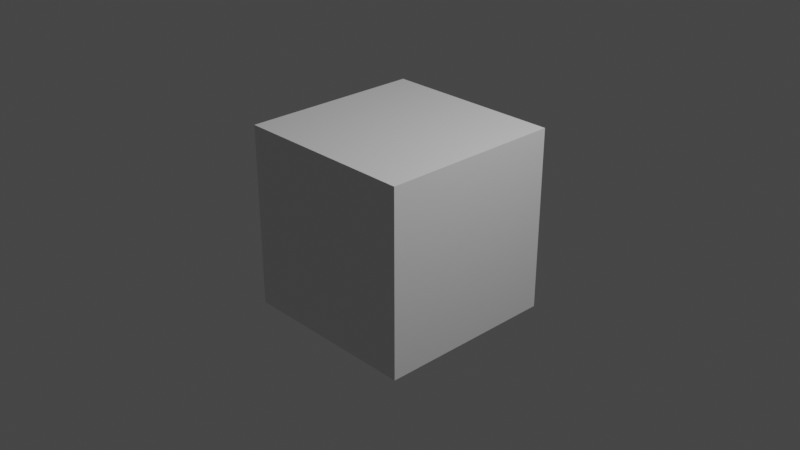 # Source: v_pistol_engineer-draw.blend  (saved by Blender 2.92.15; exported with 4.5.12 LTS)
import bpy
from mathutils import Matrix  # noqa: F401  (used for matrix-valued properties, if any)

bpy.ops.wm.read_factory_settings(use_empty=True)
scene = bpy.context.scene
scene.name = 'draw'

# ---- collections
col_collection = bpy.data.collections.new('Collection'); scene.collection.children.link(col_collection)
col_v_pistol_engineer = bpy.data.collections.new('v_pistol_engineer'); scene.collection.children.link(col_v_pistol_engineer)

# ---- materials (node trees are filled in below, after node groups)
mat_material = bpy.data.materials.new('Material')
mat_material.alpha_threshold = 0.0
mat_material.use_transparent_shadow = False
mat_material.line_color = (0.0, 0.0, 0.0, 1.0)

# ---- material node trees
mat_material.use_nodes = True; mat_material.node_tree.nodes.clear()
_N = mat_material.node_tree.nodes; _L = mat_material.node_tree.links
n0 = _N.new('ShaderNodeOutputMaterial'); n0.name = 'Material Output'; n0.location = (300, 300)
n1 = _N.new('ShaderNodeBsdfPrincipled'); n1.name = 'Principled BSDF'; n1.location = (10, 300)
n1.distribution = 'GGX'
n1.subsurface_method = 'BURLEY'
n1.inputs[2].default_value = 0.4
n1.inputs[3].default_value = 1.45
n1.inputs[27].default_value = (0.0, 0.0, 0.0, 1.0)
n1.inputs[28].default_value = 1.0
_L.new(n1.outputs[0], n0.inputs[0])
n0.is_active_output = True

# ---- world
world_world = bpy.data.worlds.new('World'); scene.world = world_world
world_world.use_nodes = True; world_world.node_tree.nodes.clear()
_N = world_world.node_tree.nodes; _L = world_world.node_tree.links
n0 = _N.new('ShaderNodeOutputWorld'); n0.name = 'World Output'; n0.location = (300, 300)
n1 = _N.new('ShaderNodeBackground'); n1.name = 'Background'; n1.location = (10, 300)
n1.inputs[0].default_value = (0.05088, 0.05088, 0.05088, 1.0)
_L.new(n1.outputs[0], n0.inputs[0])
n0.is_active_output = True
world_world.color = (0.05088, 0.05088, 0.05088)
world_world.use_sun_shadow = False
world_world.sun_shadow_jitter_overblur = 0.0

# ---- cameras
cam_camera = bpy.data.cameras.new('Camera')
cam_camera.clip_end = 100.0
cam_camera.ortho_scale = 7.314

# ---- lights
light_light = bpy.data.lights.new('Light', 'POINT')
light_light.transmission_factor = 0.0
light_light.energy = 1000.0
light_light.shadow_soft_size = 0.1
light_light.shadow_maximum_resolution = 0.006
light_light.use_absolute_resolution = True

# ---- meshes
me_cube = bpy.data.meshes.new('Cube')
me_cube.from_pydata([(1.0, 1.0, 1.0), (1.0, 1.0, -1.0), (1.0, -1.0, 1.0), (1.0, -1.0, -1.0), (-1.0, 1.0, 1.0), (-1.0, 1.0, -1.0), (-1.0, -1.0, 1.0), (-1.0, -1.0, -1.0)], [], [(0, 4, 6, 2), (3, 2, 6, 7), (7, 6, 4, 5), (5, 1, 3, 7), (1, 0, 2, 3), (5, 4, 0, 1)])
_uv = me_cube.uv_layers.new(name='UVMap')
_uv.uv.foreach_set('vector', [0.625, 0.5, 0.875, 0.5, 0.875, 0.75, 0.625, 0.75, 0.375, 0.75, 0.625, 0.75, 0.625, 1.0, 0.375, 1.0, 0.375, 0.0, 0.625, 0.0, 0.625, 0.25, 0.375, 0.25, 0.125, 0.5, 0.375, 0.5, 0.375, 0.75, 0.125, 0.75, 0.375, 0.5, 0.625, 0.5, 0.625, 0.75, 0.375, 0.75, 0.375, 0.25, 0.625, 0.25, 0.625, 0.5, 0.375, 0.5])
me_cube.materials.append(mat_material)
me_cube.use_remesh_preserve_volume = False
me_cube.use_remesh_preserve_attributes = False
me_cube.use_mirror_vertex_groups = False
me_cube.update()
arm_v_pistol_engineer_qc_skeleton = bpy.data.armatures.new('v_pistol_engineer.qc_skeleton')  # bones are not reproduced

# ---- objects
ob_v_pistol_engineer_qc_skeleton_proxy = bpy.data.objects.new('v_pistol_engineer.qc_skeleton_proxy', arm_v_pistol_engineer_qc_skeleton)
ob_cube = bpy.data.objects.new('Cube', me_cube)
ob_light = bpy.data.objects.new('Light', light_light)
ob_camera = bpy.data.objects.new('Camera', cam_camera)

# ---- transforms, parenting, visibility, modifiers, constraints
ob_v_pistol_engineer_qc_skeleton_proxy.location = (0.0, 0.0, 0.0)
ob_v_pistol_engineer_qc_skeleton_proxy.empty_image_offset = (-0.5, -0.5)
ob_v_pistol_engineer_qc_skeleton_proxy.lineart.crease_threshold = 0.0
ob_cube.location = (0.0, 0.0, 0.0)
ob_cube.lock_rotations_4d = False
ob_cube.empty_display_type = 'ARROWS'
ob_cube.lineart.crease_threshold = 0.0
ob_light.location = (4.076, 1.005, 5.904)
ob_light.rotation_euler = (0.6503, 0.05522, 1.866)
ob_light.lock_rotations_4d = False
ob_light.empty_display_type = 'ARROWS'
ob_light.color = (0.0, 0.0, 0.0, 0.0)
ob_light.lineart.crease_threshold = 0.0
ob_camera.location = (7.359, -6.926, 4.958)
ob_camera.rotation_euler = (1.109, 0.0, 0.8149)
ob_camera.lock_rotations_4d = False
ob_camera.empty_display_type = 'ARROWS'
ob_camera.color = (0.0, 0.0, 0.0, 0.0)
ob_camera.display_type = 'WIRE'
ob_camera.lineart.crease_threshold = 0.0

# ---- collection membership
scene.collection.objects.link(ob_v_pistol_engineer_qc_skeleton_proxy)
col_collection.objects.link(ob_cube)
col_collection.objects.link(ob_light)
col_collection.objects.link(ob_camera)

# ---- scene / render settings (as saved in the file)
scene.camera = ob_camera
scene.frame_start = 0; scene.frame_end = 23; scene.frame_set(0)
scene.render.engine = 'BLENDER_EEVEE_NEXT'
scene.cycles.use_denoising = False
scene.cycles.samples = 128
scene.cycles.sampling_pattern = 'TABULATED_SOBOL'
scene.cycles.use_adaptive_sampling = False
scene.cycles.use_light_tree = False
scene.view_settings.view_transform = 'Filmic'
bpy.context.view_layer.update()

